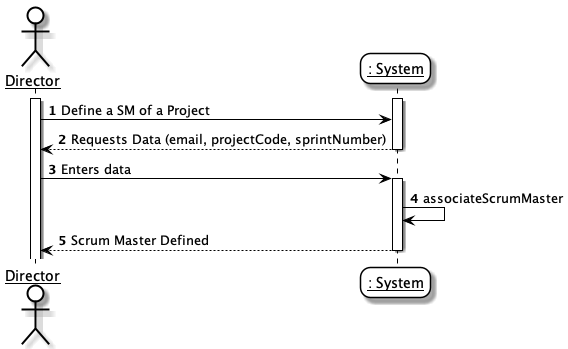

The diagram above was rendered by PlantUML. Its source (embedded in the PNG):
@startuml
'https://plantuml.com/sequence-diagramskinparam sequenceArrowThickness 2
skinparam roundcorner 20
skinparam maxmessagesize 0
skinparam sequenceParticipant underline

skinparam sequence {
ArrowColor black
ActorBorderColor #black
LifeLineBorderColor black
LifeLineBackgroundColor white

ParticipantBorderColor black
ParticipantBackgroundColor #transparent
ParticipantFontName Aapex
ParticipantFontSize 14
ParticipantFontColor black

ActorBackgroundColor #transparent
ActorFontColor black
ActorFontSize 14
ActorFontName Aapex
}
autonumber

actor "Director" as D
participant ": System" as System
Activate D


activate System
D -> System :  Define a SM of a Project
System --> D : Requests Data (email, projectCode, sprintNumber)
deactivate System
D -> System :  Enters data
activate System
System -> System : associateScrumMaster
System --> D : Scrum Master Defined
deactivate System

@enduml